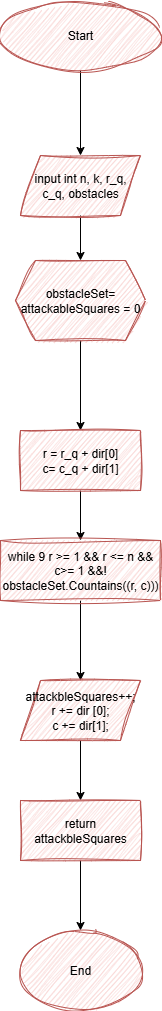

The diagram above was exported from draw.io. Its source (the exported page's mxGraphModel, read from the mxfile embedded in the PNG):
<mxGraphModel dx="738" dy="940" grid="1" gridSize="10" guides="1" tooltips="1" connect="1" arrows="1" fold="1" page="1" pageScale="1" pageWidth="827" pageHeight="1169" math="0" shadow="0">
  <root>
    <mxCell id="WIyWlLk6GJQsqaUBKTNV-0" />
    <mxCell id="WIyWlLk6GJQsqaUBKTNV-1" parent="WIyWlLk6GJQsqaUBKTNV-0" />
    <mxCell id="XPTNF2K6XF1TLxpqYNQy-27" style="edgeStyle=orthogonalEdgeStyle;rounded=0;orthogonalLoop=1;jettySize=auto;html=1;entryX=0;entryY=0.5;entryDx=0;entryDy=0;" parent="WIyWlLk6GJQsqaUBKTNV-1" edge="1">
      <mxGeometry relative="1" as="geometry">
        <mxPoint x="55" y="850" as="targetPoint" />
        <Array as="points">
          <mxPoint x="15" y="1010" />
          <mxPoint x="15" y="850" />
        </Array>
      </mxGeometry>
    </mxCell>
    <mxCell id="XPTNF2K6XF1TLxpqYNQy-31" style="edgeStyle=orthogonalEdgeStyle;rounded=0;orthogonalLoop=1;jettySize=auto;html=1;entryX=0;entryY=0.5;entryDx=0;entryDy=0;" parent="WIyWlLk6GJQsqaUBKTNV-1" edge="1">
      <mxGeometry relative="1" as="geometry">
        <mxPoint x="55" y="550" as="targetPoint" />
        <Array as="points">
          <mxPoint x="455" y="1070" />
          <mxPoint x="10" y="1070" />
          <mxPoint x="10" y="550" />
        </Array>
      </mxGeometry>
    </mxCell>
    <mxCell id="gdys1SJYhRgRNHM4sODQ-30" value="" style="edgeStyle=orthogonalEdgeStyle;rounded=0;orthogonalLoop=1;jettySize=auto;html=1;" edge="1" parent="WIyWlLk6GJQsqaUBKTNV-1" source="gdys1SJYhRgRNHM4sODQ-0" target="gdys1SJYhRgRNHM4sODQ-29">
      <mxGeometry relative="1" as="geometry" />
    </mxCell>
    <mxCell id="gdys1SJYhRgRNHM4sODQ-0" value="Start" style="ellipse;whiteSpace=wrap;html=1;fillColor=#f8cecc;strokeColor=#b85450;sketch=1;curveFitting=1;jiggle=2;shadow=0;" vertex="1" parent="WIyWlLk6GJQsqaUBKTNV-1">
      <mxGeometry x="180" y="80" width="160" height="70" as="geometry" />
    </mxCell>
    <mxCell id="gdys1SJYhRgRNHM4sODQ-32" value="" style="edgeStyle=orthogonalEdgeStyle;rounded=0;orthogonalLoop=1;jettySize=auto;html=1;" edge="1" parent="WIyWlLk6GJQsqaUBKTNV-1" source="gdys1SJYhRgRNHM4sODQ-29" target="gdys1SJYhRgRNHM4sODQ-31">
      <mxGeometry relative="1" as="geometry" />
    </mxCell>
    <mxCell id="gdys1SJYhRgRNHM4sODQ-29" value="input int n, k, r_q, c_q, obstacles" style="shape=parallelogram;perimeter=parallelogramPerimeter;whiteSpace=wrap;html=1;fixedSize=1;fillColor=#f8cecc;strokeColor=#b85450;sketch=1;curveFitting=1;jiggle=2;shadow=0;" vertex="1" parent="WIyWlLk6GJQsqaUBKTNV-1">
      <mxGeometry x="200" y="235" width="120" height="60" as="geometry" />
    </mxCell>
    <mxCell id="gdys1SJYhRgRNHM4sODQ-34" value="" style="edgeStyle=orthogonalEdgeStyle;rounded=0;orthogonalLoop=1;jettySize=auto;html=1;" edge="1" parent="WIyWlLk6GJQsqaUBKTNV-1" source="gdys1SJYhRgRNHM4sODQ-31" target="gdys1SJYhRgRNHM4sODQ-33">
      <mxGeometry relative="1" as="geometry" />
    </mxCell>
    <mxCell id="gdys1SJYhRgRNHM4sODQ-31" value="obstacleSet= attackableSquares = 0" style="shape=hexagon;perimeter=hexagonPerimeter2;whiteSpace=wrap;html=1;fixedSize=1;fillColor=#f8cecc;strokeColor=#b85450;sketch=1;curveFitting=1;jiggle=2;shadow=0;" vertex="1" parent="WIyWlLk6GJQsqaUBKTNV-1">
      <mxGeometry x="195" y="340" width="130" height="80" as="geometry" />
    </mxCell>
    <mxCell id="gdys1SJYhRgRNHM4sODQ-38" value="" style="edgeStyle=orthogonalEdgeStyle;rounded=0;orthogonalLoop=1;jettySize=auto;html=1;" edge="1" parent="WIyWlLk6GJQsqaUBKTNV-1" source="gdys1SJYhRgRNHM4sODQ-33" target="gdys1SJYhRgRNHM4sODQ-37">
      <mxGeometry relative="1" as="geometry" />
    </mxCell>
    <mxCell id="gdys1SJYhRgRNHM4sODQ-33" value="r = r_q + dir[0]&lt;div&gt;c= c_q + dir[1]&lt;/div&gt;" style="whiteSpace=wrap;html=1;fillColor=#f8cecc;strokeColor=#b85450;sketch=1;curveFitting=1;jiggle=2;shadow=0;" vertex="1" parent="WIyWlLk6GJQsqaUBKTNV-1">
      <mxGeometry x="200" y="510" width="120" height="60" as="geometry" />
    </mxCell>
    <mxCell id="gdys1SJYhRgRNHM4sODQ-40" value="" style="edgeStyle=orthogonalEdgeStyle;rounded=0;orthogonalLoop=1;jettySize=auto;html=1;" edge="1" parent="WIyWlLk6GJQsqaUBKTNV-1" source="gdys1SJYhRgRNHM4sODQ-37" target="gdys1SJYhRgRNHM4sODQ-39">
      <mxGeometry relative="1" as="geometry" />
    </mxCell>
    <mxCell id="gdys1SJYhRgRNHM4sODQ-37" value="while 9 r &amp;gt;= 1 &amp;amp;&amp;amp; r &amp;lt;= n &amp;amp;&amp;amp; c&amp;gt;= 1 &amp;amp;&amp;amp;! obstacleSet.Countains((r, c)))" style="whiteSpace=wrap;html=1;fillColor=#f8cecc;strokeColor=#b85450;sketch=1;curveFitting=1;jiggle=2;shadow=0;" vertex="1" parent="WIyWlLk6GJQsqaUBKTNV-1">
      <mxGeometry x="180" y="620" width="160" height="60" as="geometry" />
    </mxCell>
    <mxCell id="gdys1SJYhRgRNHM4sODQ-42" value="" style="edgeStyle=orthogonalEdgeStyle;rounded=0;orthogonalLoop=1;jettySize=auto;html=1;" edge="1" parent="WIyWlLk6GJQsqaUBKTNV-1" source="gdys1SJYhRgRNHM4sODQ-39" target="gdys1SJYhRgRNHM4sODQ-41">
      <mxGeometry relative="1" as="geometry" />
    </mxCell>
    <mxCell id="gdys1SJYhRgRNHM4sODQ-39" value="attackbleSquares++;&lt;div&gt;r += dir [0];&lt;/div&gt;&lt;div&gt;c += dir[1];&lt;/div&gt;" style="shape=parallelogram;perimeter=parallelogramPerimeter;whiteSpace=wrap;html=1;fixedSize=1;fillColor=#f8cecc;strokeColor=#b85450;sketch=1;curveFitting=1;jiggle=2;shadow=0;" vertex="1" parent="WIyWlLk6GJQsqaUBKTNV-1">
      <mxGeometry x="200" y="760" width="120" height="60" as="geometry" />
    </mxCell>
    <mxCell id="gdys1SJYhRgRNHM4sODQ-44" value="" style="edgeStyle=orthogonalEdgeStyle;rounded=0;orthogonalLoop=1;jettySize=auto;html=1;" edge="1" parent="WIyWlLk6GJQsqaUBKTNV-1" source="gdys1SJYhRgRNHM4sODQ-41" target="gdys1SJYhRgRNHM4sODQ-43">
      <mxGeometry relative="1" as="geometry" />
    </mxCell>
    <mxCell id="gdys1SJYhRgRNHM4sODQ-41" value="return attackbleSquares" style="whiteSpace=wrap;html=1;fillColor=#f8cecc;strokeColor=#b85450;sketch=1;curveFitting=1;jiggle=2;shadow=0;" vertex="1" parent="WIyWlLk6GJQsqaUBKTNV-1">
      <mxGeometry x="200" y="880" width="120" height="60" as="geometry" />
    </mxCell>
    <mxCell id="gdys1SJYhRgRNHM4sODQ-43" value="End" style="ellipse;whiteSpace=wrap;html=1;fillColor=#f8cecc;strokeColor=#b85450;sketch=1;curveFitting=1;jiggle=2;shadow=0;" vertex="1" parent="WIyWlLk6GJQsqaUBKTNV-1">
      <mxGeometry x="200" y="1010" width="120" height="80" as="geometry" />
    </mxCell>
  </root>
</mxGraphModel>